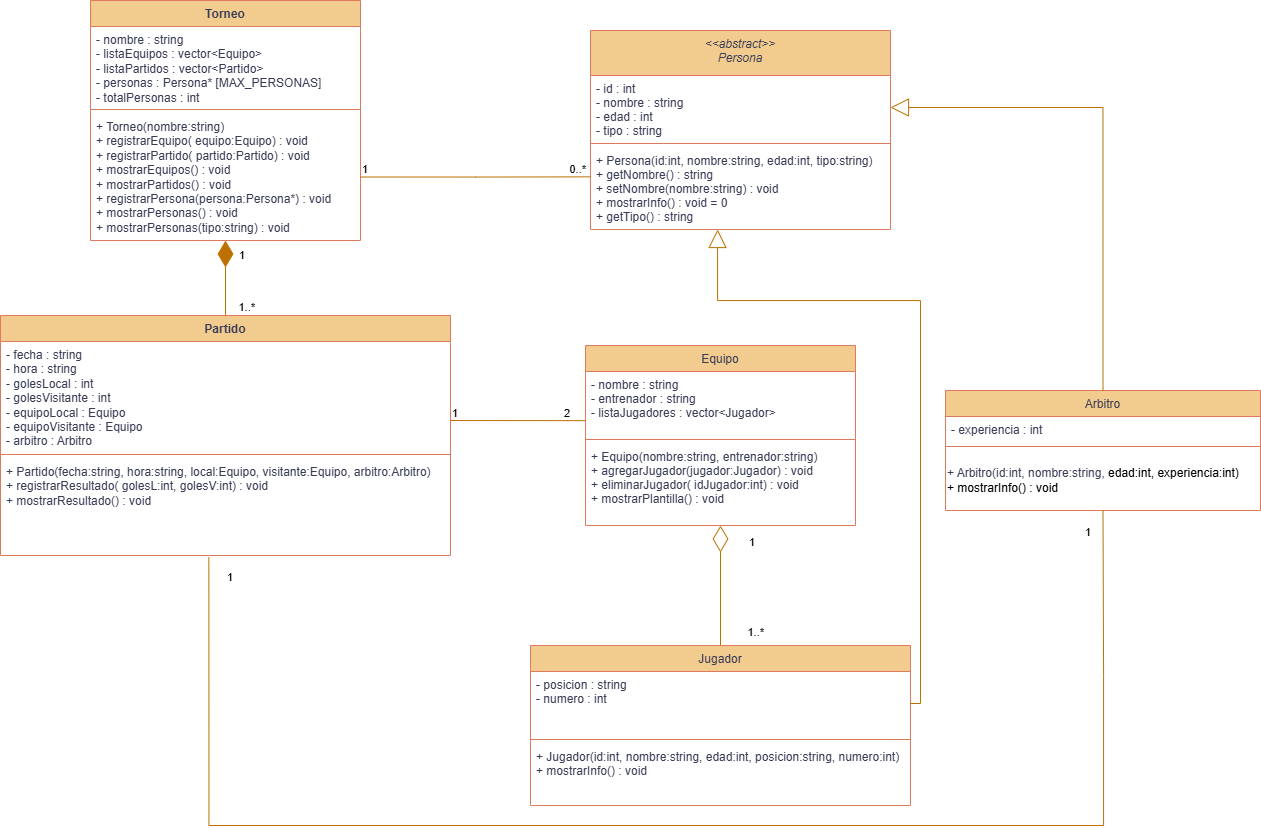

The diagram above was exported from draw.io. Its source (the exported page's mxGraphModel, read from the mxfile embedded in the PNG):
<mxGraphModel dx="1585" dy="958" grid="1" gridSize="15" guides="1" tooltips="1" connect="1" arrows="1" fold="1" page="1" pageScale="1" pageWidth="2339" pageHeight="3300" math="0" shadow="0">
  <root>
    <mxCell id="WIyWlLk6GJQsqaUBKTNV-0" />
    <mxCell id="WIyWlLk6GJQsqaUBKTNV-1" parent="WIyWlLk6GJQsqaUBKTNV-0" />
    <mxCell id="zkfFHV4jXpPFQw0GAbJ--0" parent="WIyWlLk6GJQsqaUBKTNV-1" style="swimlane;fontStyle=2;align=center;verticalAlign=top;childLayout=stackLayout;horizontal=1;startSize=45;horizontalStack=0;resizeParent=1;resizeLast=0;collapsible=1;marginBottom=0;rounded=0;shadow=0;strokeWidth=1;labelBackgroundColor=none;fillColor=#F2CC8F;strokeColor=#E07A5F;fontColor=#393C56;" value="&lt;&lt;abstract&gt;&gt;&#10;Persona" vertex="1">
      <mxGeometry height="199" width="300" x="905" y="75" as="geometry">
        <mxRectangle height="26" width="160" x="230" y="140" as="alternateBounds" />
      </mxGeometry>
    </mxCell>
    <mxCell id="zkfFHV4jXpPFQw0GAbJ--1" parent="zkfFHV4jXpPFQw0GAbJ--0" style="text;align=left;verticalAlign=top;spacingLeft=4;spacingRight=4;overflow=hidden;rotatable=0;points=[[0,0.5],[1,0.5]];portConstraint=eastwest;labelBackgroundColor=none;fontColor=#393C56;" value="- id : int &#10;- nombre : string &#10;- edad : int&#10;- tipo : string" vertex="1">
      <mxGeometry height="64" width="300" y="45" as="geometry" />
    </mxCell>
    <mxCell id="zkfFHV4jXpPFQw0GAbJ--4" parent="zkfFHV4jXpPFQw0GAbJ--0" style="line;html=1;strokeWidth=1;align=left;verticalAlign=middle;spacingTop=-1;spacingLeft=3;spacingRight=3;rotatable=0;labelPosition=right;points=[];portConstraint=eastwest;labelBackgroundColor=none;fillColor=#F2CC8F;strokeColor=#E07A5F;fontColor=#393C56;" value="" vertex="1">
      <mxGeometry height="8" width="300" y="109" as="geometry" />
    </mxCell>
    <mxCell id="zkfFHV4jXpPFQw0GAbJ--5" parent="zkfFHV4jXpPFQw0GAbJ--0" style="text;align=left;verticalAlign=top;spacingLeft=4;spacingRight=4;overflow=hidden;rotatable=0;points=[[0,0.5],[1,0.5]];portConstraint=eastwest;labelBackgroundColor=none;fontColor=#393C56;" value="+ Persona(id:int, nombre:string, edad:int, tipo:string)&#10;+ getNombre() : string &#10;+ setNombre(nombre:string) : void &#10;+ mostrarInfo() : void = 0&#10;+ getTipo() : string" vertex="1">
      <mxGeometry height="82" width="300" y="117" as="geometry" />
    </mxCell>
    <mxCell id="zkfFHV4jXpPFQw0GAbJ--6" parent="WIyWlLk6GJQsqaUBKTNV-1" style="swimlane;fontStyle=0;align=center;verticalAlign=top;childLayout=stackLayout;horizontal=1;startSize=26;horizontalStack=0;resizeParent=1;resizeLast=0;collapsible=1;marginBottom=0;rounded=0;shadow=0;strokeWidth=1;labelBackgroundColor=none;fillColor=#F2CC8F;strokeColor=#E07A5F;fontColor=#393C56;" value="Equipo" vertex="1">
      <mxGeometry height="180" width="270" x="900" y="390" as="geometry">
        <mxRectangle height="26" width="160" x="130" y="380" as="alternateBounds" />
      </mxGeometry>
    </mxCell>
    <mxCell id="zkfFHV4jXpPFQw0GAbJ--7" parent="zkfFHV4jXpPFQw0GAbJ--6" style="text;align=left;verticalAlign=top;spacingLeft=4;spacingRight=4;overflow=hidden;rotatable=0;points=[[0,0.5],[1,0.5]];portConstraint=eastwest;labelBackgroundColor=none;fontColor=#393C56;" value="- nombre : string &#10;- entrenador : string &#10;- listaJugadores : vector&lt;Jugador&gt; " vertex="1">
      <mxGeometry height="64" width="270" y="26" as="geometry" />
    </mxCell>
    <mxCell id="zkfFHV4jXpPFQw0GAbJ--9" parent="zkfFHV4jXpPFQw0GAbJ--6" style="line;html=1;strokeWidth=1;align=left;verticalAlign=middle;spacingTop=-1;spacingLeft=3;spacingRight=3;rotatable=0;labelPosition=right;points=[];portConstraint=eastwest;labelBackgroundColor=none;fillColor=#F2CC8F;strokeColor=#E07A5F;fontColor=#393C56;" value="" vertex="1">
      <mxGeometry height="8" width="270" y="90" as="geometry" />
    </mxCell>
    <mxCell id="zkfFHV4jXpPFQw0GAbJ--10" parent="zkfFHV4jXpPFQw0GAbJ--6" style="text;align=left;verticalAlign=top;spacingLeft=4;spacingRight=4;overflow=hidden;rotatable=0;points=[[0,0.5],[1,0.5]];portConstraint=eastwest;fontStyle=0;labelBackgroundColor=none;fontColor=#393C56;" value="+ Equipo(nombre:string, entrenador:string)&#10;+ agregarJugador(jugador:Jugador) : void &#10;+ eliminarJugador( idJugador:int) : void &#10;+ mostrarPlantilla() : void " vertex="1">
      <mxGeometry height="82" width="270" y="98" as="geometry" />
    </mxCell>
    <mxCell id="zkfFHV4jXpPFQw0GAbJ--13" parent="WIyWlLk6GJQsqaUBKTNV-1" style="swimlane;fontStyle=0;align=center;verticalAlign=top;childLayout=stackLayout;horizontal=1;startSize=26;horizontalStack=0;resizeParent=1;resizeLast=0;collapsible=1;marginBottom=0;rounded=0;shadow=0;strokeWidth=1;labelBackgroundColor=none;fillColor=#F2CC8F;strokeColor=#E07A5F;fontColor=#393C56;" value="Arbitro" vertex="1">
      <mxGeometry height="120" width="315" x="1260" y="435" as="geometry">
        <mxRectangle height="26" width="170" x="340" y="380" as="alternateBounds" />
      </mxGeometry>
    </mxCell>
    <mxCell id="zkfFHV4jXpPFQw0GAbJ--14" parent="zkfFHV4jXpPFQw0GAbJ--13" style="text;align=left;verticalAlign=top;spacingLeft=4;spacingRight=4;overflow=hidden;rotatable=0;points=[[0,0.5],[1,0.5]];portConstraint=eastwest;labelBackgroundColor=none;fontColor=#393C56;" value="- experiencia : int  " vertex="1">
      <mxGeometry height="26" width="315" y="26" as="geometry" />
    </mxCell>
    <mxCell id="zkfFHV4jXpPFQw0GAbJ--15" parent="zkfFHV4jXpPFQw0GAbJ--13" style="line;html=1;strokeWidth=1;align=left;verticalAlign=middle;spacingTop=-1;spacingLeft=3;spacingRight=3;rotatable=0;labelPosition=right;points=[];portConstraint=eastwest;labelBackgroundColor=none;fillColor=#F2CC8F;strokeColor=#E07A5F;fontColor=#393C56;" value="" vertex="1">
      <mxGeometry height="8" width="315" y="52" as="geometry" />
    </mxCell>
    <mxCell id="5kEbqq9mCdE_rPTR7CZz-0" parent="zkfFHV4jXpPFQw0GAbJ--13" style="text;html=1;whiteSpace=wrap;strokeColor=none;fillColor=none;align=left;verticalAlign=middle;rounded=0;labelBackgroundColor=none;fontColor=#393C56;" value="+ Arbitro(id:int, nombre:string,&amp;nbsp;&lt;span style=&quot;background-color: transparent; color: light-dark(rgb(0, 0, 0), rgb(255, 255, 255));&quot;&gt;edad:int, experiencia:int) &lt;/span&gt;&lt;span style=&quot;background-color: transparent; color: light-dark(rgb(0, 0, 0), rgb(255, 255, 255));&quot;&gt;&amp;nbsp;&lt;/span&gt;&lt;div&gt;&lt;span style=&quot;background-color: transparent; color: light-dark(rgb(0, 0, 0), rgb(255, 255, 255));&quot;&gt;+ mostrarInfo() : void&amp;nbsp;&amp;nbsp;&lt;/span&gt;&lt;/div&gt;" vertex="1">
      <mxGeometry height="60" width="315" y="60" as="geometry" />
    </mxCell>
    <mxCell id="zkfFHV4jXpPFQw0GAbJ--17" parent="WIyWlLk6GJQsqaUBKTNV-1" style="swimlane;fontStyle=0;align=center;verticalAlign=top;childLayout=stackLayout;horizontal=1;startSize=26;horizontalStack=0;resizeParent=1;resizeLast=0;collapsible=1;marginBottom=0;rounded=0;shadow=0;strokeWidth=1;labelBackgroundColor=none;fillColor=#F2CC8F;strokeColor=#E07A5F;fontColor=#393C56;" value="Jugador" vertex="1">
      <mxGeometry height="160" width="380" x="845" y="690" as="geometry">
        <mxRectangle height="26" width="160" x="550" y="140" as="alternateBounds" />
      </mxGeometry>
    </mxCell>
    <mxCell id="zkfFHV4jXpPFQw0GAbJ--18" parent="zkfFHV4jXpPFQw0GAbJ--17" style="text;align=left;verticalAlign=top;spacingLeft=4;spacingRight=4;overflow=hidden;rotatable=0;points=[[0,0.5],[1,0.5]];portConstraint=eastwest;labelBackgroundColor=none;fontColor=#393C56;" value="- posicion : string &#10;- numero : int " vertex="1">
      <mxGeometry height="64" width="380" y="26" as="geometry" />
    </mxCell>
    <mxCell id="zkfFHV4jXpPFQw0GAbJ--23" parent="zkfFHV4jXpPFQw0GAbJ--17" style="line;html=1;strokeWidth=1;align=left;verticalAlign=middle;spacingTop=-1;spacingLeft=3;spacingRight=3;rotatable=0;labelPosition=right;points=[];portConstraint=eastwest;labelBackgroundColor=none;fillColor=#F2CC8F;strokeColor=#E07A5F;fontColor=#393C56;" value="" vertex="1">
      <mxGeometry height="8" width="380" y="90" as="geometry" />
    </mxCell>
    <mxCell id="zkfFHV4jXpPFQw0GAbJ--24" parent="zkfFHV4jXpPFQw0GAbJ--17" style="text;align=left;verticalAlign=top;spacingLeft=4;spacingRight=4;overflow=hidden;rotatable=0;points=[[0,0.5],[1,0.5]];portConstraint=eastwest;labelBackgroundColor=none;fontColor=#393C56;" value="+ Jugador(id:int, nombre:string, edad:int, posicion:string, numero:int) &#10;+ mostrarInfo() : void" vertex="1">
      <mxGeometry height="62" width="380" y="98" as="geometry" />
    </mxCell>
    <mxCell id="5kEbqq9mCdE_rPTR7CZz-1" parent="WIyWlLk6GJQsqaUBKTNV-1" style="swimlane;fontStyle=1;align=center;verticalAlign=top;childLayout=stackLayout;horizontal=1;startSize=26;horizontalStack=0;resizeParent=1;resizeParentMax=0;resizeLast=0;collapsible=1;marginBottom=0;whiteSpace=wrap;html=1;labelBackgroundColor=none;fillColor=#F2CC8F;strokeColor=#E07A5F;fontColor=#393C56;" value="Partido   " vertex="1">
      <mxGeometry height="240" width="450" x="315" y="360" as="geometry" />
    </mxCell>
    <mxCell id="5kEbqq9mCdE_rPTR7CZz-2" parent="5kEbqq9mCdE_rPTR7CZz-1" style="text;strokeColor=none;fillColor=none;align=left;verticalAlign=top;spacingLeft=4;spacingRight=4;overflow=hidden;rotatable=0;points=[[0,0.5],[1,0.5]];portConstraint=eastwest;whiteSpace=wrap;html=1;labelBackgroundColor=none;fontColor=#393C56;" value="- fecha : string&amp;nbsp;&lt;br&gt;- hora : string&amp;nbsp;&lt;br&gt;- golesLocal : int&amp;nbsp;&lt;br&gt;- golesVisitante : int&amp;nbsp;&lt;br&gt;- equipoLocal : Equipo&amp;nbsp;&lt;br&gt;- equipoVisitante : Equipo&amp;nbsp;&lt;br&gt;- arbitro : Arbitro&amp;nbsp;&amp;nbsp;" vertex="1">
      <mxGeometry height="109" width="450" y="26" as="geometry" />
    </mxCell>
    <mxCell id="5kEbqq9mCdE_rPTR7CZz-3" parent="5kEbqq9mCdE_rPTR7CZz-1" style="line;strokeWidth=1;fillColor=none;align=left;verticalAlign=middle;spacingTop=-1;spacingLeft=3;spacingRight=3;rotatable=0;labelPosition=right;points=[];portConstraint=eastwest;labelBackgroundColor=none;strokeColor=#E07A5F;fontColor=#393C56;" value="" vertex="1">
      <mxGeometry height="8" width="450" y="135" as="geometry" />
    </mxCell>
    <mxCell id="5kEbqq9mCdE_rPTR7CZz-4" parent="5kEbqq9mCdE_rPTR7CZz-1" style="text;strokeColor=none;fillColor=none;align=left;verticalAlign=top;spacingLeft=4;spacingRight=4;overflow=hidden;rotatable=0;points=[[0,0.5],[1,0.5]];portConstraint=eastwest;whiteSpace=wrap;html=1;labelBackgroundColor=none;fontColor=#393C56;" value="+ Partido(fecha:string, hora:string,&amp;nbsp;local:Equipo, visitante:Equipo, arbitro:Arbitro)&amp;nbsp;&lt;br&gt;+ registrarResultado(&amp;nbsp;golesL:int,&amp;nbsp;golesV:int) : void&amp;nbsp;&lt;br&gt;+ mostrarResultado() : void&amp;nbsp;&amp;nbsp;" vertex="1">
      <mxGeometry height="97" width="450" y="143" as="geometry" />
    </mxCell>
    <mxCell id="5kEbqq9mCdE_rPTR7CZz-6" parent="WIyWlLk6GJQsqaUBKTNV-1" style="swimlane;fontStyle=1;align=center;verticalAlign=top;childLayout=stackLayout;horizontal=1;startSize=26;horizontalStack=0;resizeParent=1;resizeParentMax=0;resizeLast=0;collapsible=1;marginBottom=0;whiteSpace=wrap;html=1;labelBackgroundColor=none;fillColor=#F2CC8F;strokeColor=#E07A5F;fontColor=#393C56;" value="Torneo" vertex="1">
      <mxGeometry height="240" width="270" x="405" y="45" as="geometry" />
    </mxCell>
    <mxCell id="5kEbqq9mCdE_rPTR7CZz-7" parent="5kEbqq9mCdE_rPTR7CZz-6" style="text;strokeColor=none;fillColor=none;align=left;verticalAlign=top;spacingLeft=4;spacingRight=4;overflow=hidden;rotatable=0;points=[[0,0.5],[1,0.5]];portConstraint=eastwest;whiteSpace=wrap;html=1;labelBackgroundColor=none;fontColor=#393C56;" value="- nombre : string&lt;br&gt;- listaEquipos : vector&amp;lt;Equipo&amp;gt;&lt;br&gt;- listaPartidos : vector&amp;lt;Partido&amp;gt;&lt;div&gt;- personas : Persona* [MAX_PERSONAS]&lt;/div&gt;&lt;div&gt;- totalPersonas : int&lt;/div&gt;" vertex="1">
      <mxGeometry height="79" width="270" y="26" as="geometry" />
    </mxCell>
    <mxCell id="5kEbqq9mCdE_rPTR7CZz-8" parent="5kEbqq9mCdE_rPTR7CZz-6" style="line;strokeWidth=1;fillColor=none;align=left;verticalAlign=middle;spacingTop=-1;spacingLeft=3;spacingRight=3;rotatable=0;labelPosition=right;points=[];portConstraint=eastwest;labelBackgroundColor=none;strokeColor=#E07A5F;fontColor=#393C56;" value="" vertex="1">
      <mxGeometry height="8" width="270" y="105" as="geometry" />
    </mxCell>
    <mxCell id="5kEbqq9mCdE_rPTR7CZz-9" parent="5kEbqq9mCdE_rPTR7CZz-6" style="text;strokeColor=none;fillColor=none;align=left;verticalAlign=top;spacingLeft=4;spacingRight=4;overflow=hidden;rotatable=0;points=[[0,0.5],[1,0.5]];portConstraint=eastwest;whiteSpace=wrap;html=1;labelBackgroundColor=none;fontColor=#393C56;" value="+ Torneo(nombre:string)&amp;nbsp;&lt;br&gt;+ registrarEquipo( equipo:Equipo) : void&amp;nbsp;&lt;br&gt;+ registrarPartido(&amp;nbsp;partido:Partido) : void&amp;nbsp;&lt;br&gt;+ mostrarEquipos() : void&amp;nbsp;&lt;br&gt;+ mostrarPartidos() : void&amp;nbsp;&lt;br&gt;+ registrarPersona(persona:Persona*) : void&lt;br&gt;+ mostrarPersonas() : void&lt;br&gt;&lt;div&gt;&lt;span style=&quot;background-color: transparent; color: light-dark(rgb(57, 60, 86), rgb(182, 184, 207));&quot;&gt;+ mostrarPersonas(tipo:string) : void&lt;/span&gt;&amp;nbsp;&amp;nbsp;&lt;/div&gt;" vertex="1">
      <mxGeometry height="127" width="270" y="113" as="geometry" />
    </mxCell>
    <mxCell id="7hiWpMODPim2NMm_S6VY-0" edge="1" parent="WIyWlLk6GJQsqaUBKTNV-1" source="zkfFHV4jXpPFQw0GAbJ--13" style="endArrow=block;endSize=16;endFill=0;html=1;rounded=0;exitX=0.5;exitY=0;exitDx=0;exitDy=0;entryX=1;entryY=0.5;entryDx=0;entryDy=0;fillColor=#f0a30a;strokeColor=#BD7000;edgeStyle=orthogonalEdgeStyle;" target="zkfFHV4jXpPFQw0GAbJ--1" value="">
      <mxGeometry relative="1" width="160" as="geometry">
        <mxPoint x="1395" y="405" as="sourcePoint" />
        <mxPoint x="1395" y="195" as="targetPoint" />
      </mxGeometry>
    </mxCell>
    <mxCell id="7hiWpMODPim2NMm_S6VY-2" edge="1" parent="WIyWlLk6GJQsqaUBKTNV-1" style="endArrow=none;html=1;edgeStyle=orthogonalEdgeStyle;rounded=0;entryX=0.002;entryY=0.768;entryDx=0;entryDy=0;entryPerimeter=0;fillColor=#f0a30a;strokeColor=#BD7000;" target="zkfFHV4jXpPFQw0GAbJ--7" value="">
      <mxGeometry relative="1" as="geometry">
        <mxPoint x="765" y="465" as="sourcePoint" />
        <mxPoint x="870" y="465" as="targetPoint" />
      </mxGeometry>
    </mxCell>
    <mxCell id="7hiWpMODPim2NMm_S6VY-3" connectable="0" parent="7hiWpMODPim2NMm_S6VY-2" style="edgeLabel;resizable=0;html=1;align=left;verticalAlign=bottom;" value="1" vertex="1">
      <mxGeometry relative="1" x="-1" as="geometry" />
    </mxCell>
    <mxCell id="7hiWpMODPim2NMm_S6VY-4" connectable="0" parent="7hiWpMODPim2NMm_S6VY-2" style="edgeLabel;resizable=0;html=1;align=right;verticalAlign=bottom;" value="2" vertex="1">
      <mxGeometry relative="1" x="1" as="geometry">
        <mxPoint x="-16" as="offset" />
      </mxGeometry>
    </mxCell>
    <mxCell id="7hiWpMODPim2NMm_S6VY-5" edge="1" parent="WIyWlLk6GJQsqaUBKTNV-1" source="5kEbqq9mCdE_rPTR7CZz-4" style="endArrow=none;html=1;edgeStyle=orthogonalEdgeStyle;rounded=0;exitX=0.463;exitY=1.017;exitDx=0;exitDy=0;exitPerimeter=0;entryX=0.5;entryY=1;entryDx=0;entryDy=0;fillColor=#f0a30a;strokeColor=#BD7000;" target="5kEbqq9mCdE_rPTR7CZz-0" value="">
      <mxGeometry relative="1" as="geometry">
        <Array as="points">
          <mxPoint x="523" y="870" />
          <mxPoint x="1418" y="870" />
          <mxPoint x="1418" y="720" />
        </Array>
        <mxPoint x="555" y="690" as="sourcePoint" />
        <mxPoint x="715" y="690" as="targetPoint" />
      </mxGeometry>
    </mxCell>
    <mxCell id="7hiWpMODPim2NMm_S6VY-6" connectable="0" parent="7hiWpMODPim2NMm_S6VY-5" style="edgeLabel;resizable=0;html=1;align=left;verticalAlign=bottom;" value="1" vertex="1">
      <mxGeometry relative="1" x="-1" as="geometry">
        <mxPoint x="17" y="28" as="offset" />
      </mxGeometry>
    </mxCell>
    <mxCell id="7hiWpMODPim2NMm_S6VY-7" connectable="0" parent="7hiWpMODPim2NMm_S6VY-5" style="edgeLabel;resizable=0;html=1;align=right;verticalAlign=bottom;" value="1" vertex="1">
      <mxGeometry relative="1" x="1" as="geometry">
        <mxPoint x="-12" y="30" as="offset" />
      </mxGeometry>
    </mxCell>
    <mxCell id="7hiWpMODPim2NMm_S6VY-8" edge="1" parent="WIyWlLk6GJQsqaUBKTNV-1" source="5kEbqq9mCdE_rPTR7CZz-1" style="endArrow=diamondThin;endFill=1;endSize=24;html=1;rounded=0;fillColor=#f0a30a;strokeColor=#BD7000;exitX=0.5;exitY=0;exitDx=0;exitDy=0;" value="">
      <mxGeometry relative="1" width="160" as="geometry">
        <mxPoint x="645" y="315" as="sourcePoint" />
        <mxPoint x="540" y="285" as="targetPoint" />
      </mxGeometry>
    </mxCell>
    <mxCell id="7hiWpMODPim2NMm_S6VY-9" connectable="0" parent="WIyWlLk6GJQsqaUBKTNV-1" style="edgeLabel;resizable=0;html=1;align=right;verticalAlign=bottom;" value="1" vertex="1">
      <mxGeometry x="570" y="300" as="geometry">
        <mxPoint x="-11" y="7" as="offset" />
      </mxGeometry>
    </mxCell>
    <mxCell id="7hiWpMODPim2NMm_S6VY-10" connectable="0" parent="WIyWlLk6GJQsqaUBKTNV-1" style="edgeLabel;resizable=0;html=1;align=right;verticalAlign=bottom;" value="1..*" vertex="1">
      <mxGeometry x="580" y="352" as="geometry">
        <mxPoint x="-11" y="7" as="offset" />
      </mxGeometry>
    </mxCell>
    <mxCell id="7hiWpMODPim2NMm_S6VY-11" edge="1" parent="WIyWlLk6GJQsqaUBKTNV-1" source="zkfFHV4jXpPFQw0GAbJ--17" style="endArrow=diamondThin;endFill=0;endSize=24;html=1;rounded=0;entryX=0.5;entryY=1;entryDx=0;entryDy=0;entryPerimeter=0;exitX=0.5;exitY=0;exitDx=0;exitDy=0;fillColor=#f0a30a;strokeColor=#BD7000;" target="zkfFHV4jXpPFQw0GAbJ--10" value="">
      <mxGeometry relative="1" width="160" as="geometry">
        <mxPoint x="870" y="630" as="sourcePoint" />
        <mxPoint x="1030" y="630" as="targetPoint" />
      </mxGeometry>
    </mxCell>
    <mxCell id="7hiWpMODPim2NMm_S6VY-12" connectable="0" parent="WIyWlLk6GJQsqaUBKTNV-1" style="edgeLabel;resizable=0;html=1;align=right;verticalAlign=bottom;" value="1" vertex="1">
      <mxGeometry x="1110" y="645" as="geometry">
        <mxPoint x="-41" y="-51" as="offset" />
      </mxGeometry>
    </mxCell>
    <mxCell id="7hiWpMODPim2NMm_S6VY-13" connectable="0" parent="WIyWlLk6GJQsqaUBKTNV-1" style="edgeLabel;resizable=0;html=1;align=right;verticalAlign=bottom;" value="1..*" vertex="1">
      <mxGeometry x="1119" y="735" as="geometry">
        <mxPoint x="-41" y="-51" as="offset" />
      </mxGeometry>
    </mxCell>
    <mxCell id="ctzRZonDyk8cSHBykVGr-0" edge="1" parent="WIyWlLk6GJQsqaUBKTNV-1" source="zkfFHV4jXpPFQw0GAbJ--18" style="endArrow=block;endSize=16;endFill=0;html=1;rounded=0;exitX=1;exitY=0.5;exitDx=0;exitDy=0;edgeStyle=orthogonalEdgeStyle;fillColor=#f0a30a;strokeColor=#BD7000;" target="zkfFHV4jXpPFQw0GAbJ--5" value="">
      <mxGeometry relative="1" width="160" as="geometry">
        <Array as="points">
          <mxPoint x="1235" y="748" />
          <mxPoint x="1235" y="345" />
          <mxPoint x="1032" y="345" />
        </Array>
        <mxPoint x="1125" y="630" as="sourcePoint" />
        <mxPoint x="1225" y="270" as="targetPoint" />
      </mxGeometry>
    </mxCell>
    <mxCell id="ILJth3hmgXLR9hGKicc5-0" edge="1" parent="WIyWlLk6GJQsqaUBKTNV-1" source="5kEbqq9mCdE_rPTR7CZz-9" style="endArrow=none;html=1;edgeStyle=orthogonalEdgeStyle;rounded=0;exitX=1;exitY=0.5;exitDx=0;exitDy=0;entryX=-0.003;entryY=0.358;entryDx=0;entryDy=0;entryPerimeter=0;fillColor=#f0a30a;strokeColor=#BD7000;" target="zkfFHV4jXpPFQw0GAbJ--5" value="">
      <mxGeometry relative="1" as="geometry">
        <mxPoint x="720" y="210" as="sourcePoint" />
        <mxPoint x="880" y="210" as="targetPoint" />
      </mxGeometry>
    </mxCell>
    <mxCell id="ILJth3hmgXLR9hGKicc5-1" connectable="0" parent="ILJth3hmgXLR9hGKicc5-0" style="edgeLabel;resizable=0;html=1;align=left;verticalAlign=bottom;" value="1" vertex="1">
      <mxGeometry relative="1" x="-1" as="geometry" />
    </mxCell>
    <mxCell id="ILJth3hmgXLR9hGKicc5-2" connectable="0" parent="ILJth3hmgXLR9hGKicc5-0" style="edgeLabel;resizable=0;html=1;align=right;verticalAlign=bottom;" value="0..*" vertex="1">
      <mxGeometry relative="1" x="1" as="geometry">
        <mxPoint x="-4" as="offset" />
      </mxGeometry>
    </mxCell>
  </root>
</mxGraphModel>